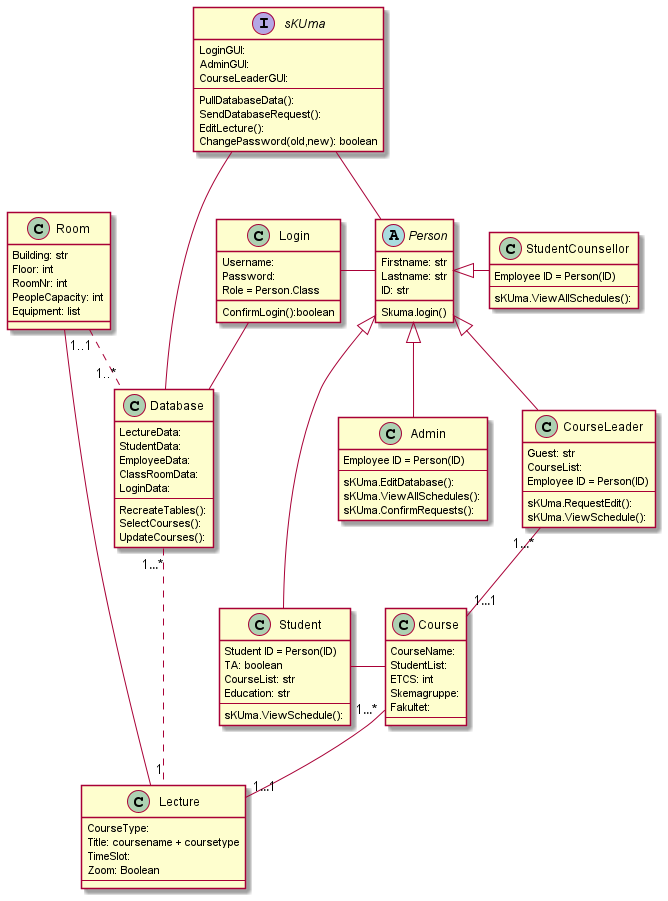

The diagram above was rendered by PlantUML. Its source (embedded in the PNG):
@startuml

interface sKUma{
    LoginGUI:
    AdminGUI:
    CourseLeaderGUI:
    --
    PullDatabaseData():
    SendDatabaseRequest():
    EditLecture():
    ChangePassword(old,new): boolean
}

class Student{
    Student ID = Person(ID)
    TA: boolean
    CourseList: str
    Education: str
    --
    sKUma.ViewSchedule():
    }

abstract class Person{
Firstname: str
Lastname: str
ID: str
__
Skuma.login()
}

class Admin{
    Employee ID = Person(ID)
    --
    sKUma.EditDatabase():
    sKUma.ViewAllSchedules():
    sKUma.ConfirmRequests():
}

class StudentCounsellor{
    Employee ID = Person(ID)
    --
    sKUma.ViewAllSchedules():
}


class Lecture {
    CourseType:
    Title: coursename + coursetype
    TimeSlot:
    Zoom: Boolean
    --
    }

class Course {
   CourseName:
   StudentList:
   ETCS: int
   Skemagruppe:
   Fakultet:
   --
   }

class CourseLeader{
    Guest: str
    CourseList:
    Employee ID = Person(ID)
    --
    sKUma.RequestEdit():
    sKUma.ViewSchedule():
}

class Database{
    LectureData:
    StudentData:
    EmployeeData:
    ClassRoomData:
    LoginData:
    --
    RecreateTables():
    SelectCourses():
    UpdateCourses():
    }

class Room{
Building: str
Floor: int
RoomNr: int
PeopleCapacity: int
Equipment: list
}

class Login{
Username:
Password:
Role = Person.Class
__
ConfirmLogin():boolean
}

Room  "1..1" .. "1..*" Database
CourseLeader "1…*" -- "1…1" Course
Course "1…*" -- "1…1" Lecture
Room - Lecture
sKUma -- Database
sKUma -- Person
Database "1…*" ... "1" Lecture
Student - Course
Person <|-- Admin
Person <|-- CourseLeader
Person <|-- Student
Person <|- StudentCounsellor
Login -- Database
Login - Person
@enduml